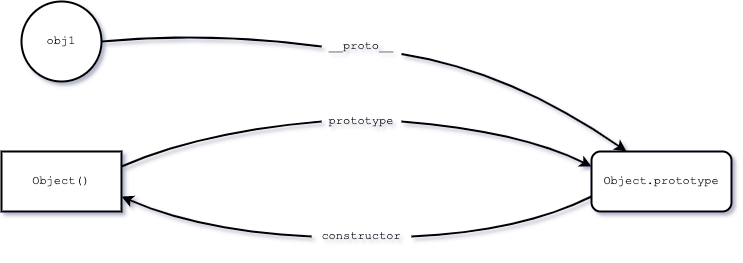

The diagram above was exported from draw.io. Its source (the exported page's mxGraphModel, read from the mxfile embedded in the PNG):
<mxGraphModel dx="786" dy="530" grid="1" gridSize="10" guides="1" tooltips="1" connect="1" arrows="1" fold="1" page="1" pageScale="1" pageWidth="827" pageHeight="1169" math="0" shadow="0">
  <root>
    <mxCell id="0" />
    <mxCell id="1" parent="0" />
    <mxCell id="tuc23D8aVdLo2x-mG501-1" value="obj1" style="ellipse;whiteSpace=wrap;html=1;aspect=fixed;strokeWidth=2;fontFamily=Courier New;" vertex="1" parent="1">
      <mxGeometry x="60" y="40" width="80" height="80" as="geometry" />
    </mxCell>
    <mxCell id="tuc23D8aVdLo2x-mG501-2" value="Object.prototype" style="rounded=1;whiteSpace=wrap;html=1;strokeWidth=2;fontFamily=Courier New;" vertex="1" parent="1">
      <mxGeometry x="630" y="190" width="140" height="60" as="geometry" />
    </mxCell>
    <mxCell id="tuc23D8aVdLo2x-mG501-3" value="Object()" style="rounded=0;whiteSpace=wrap;html=1;strokeWidth=2;fontFamily=Courier New;" vertex="1" parent="1">
      <mxGeometry x="40" y="190" width="120" height="60" as="geometry" />
    </mxCell>
    <mxCell id="tuc23D8aVdLo2x-mG501-4" value="" style="curved=1;endArrow=classic;html=1;rounded=0;exitX=1;exitY=0.75;exitDx=0;exitDy=0;entryX=0.25;entryY=0;entryDx=0;entryDy=0;startArrow=none;strokeWidth=2;fontFamily=Courier New;" edge="1" parent="1" source="tuc23D8aVdLo2x-mG501-7" target="tuc23D8aVdLo2x-mG501-2">
      <mxGeometry width="50" height="50" relative="1" as="geometry">
        <mxPoint x="380" y="300" as="sourcePoint" />
        <mxPoint x="430" y="250" as="targetPoint" />
        <Array as="points">
          <mxPoint x="550" y="110" />
        </Array>
      </mxGeometry>
    </mxCell>
    <mxCell id="tuc23D8aVdLo2x-mG501-7" value="__proto__" style="text;html=1;strokeColor=none;fillColor=none;align=center;verticalAlign=middle;whiteSpace=wrap;rounded=0;strokeWidth=2;fontFamily=Courier New;" vertex="1" parent="1">
      <mxGeometry x="360" y="70" width="80" height="30" as="geometry" />
    </mxCell>
    <mxCell id="tuc23D8aVdLo2x-mG501-8" value="" style="curved=1;endArrow=none;html=1;rounded=0;exitX=1;exitY=0.5;exitDx=0;exitDy=0;entryX=0;entryY=0.5;entryDx=0;entryDy=0;strokeWidth=2;fontFamily=Courier New;" edge="1" parent="1" source="tuc23D8aVdLo2x-mG501-1" target="tuc23D8aVdLo2x-mG501-7">
      <mxGeometry width="50" height="50" relative="1" as="geometry">
        <mxPoint x="120" y="80" as="sourcePoint" />
        <mxPoint x="640" y="145" as="targetPoint" />
        <Array as="points">
          <mxPoint x="250" y="70" />
        </Array>
      </mxGeometry>
    </mxCell>
    <mxCell id="tuc23D8aVdLo2x-mG501-9" value="" style="curved=1;endArrow=classic;html=1;rounded=0;exitX=1;exitY=0.5;exitDx=0;exitDy=0;entryX=0;entryY=0.25;entryDx=0;entryDy=0;startArrow=none;strokeWidth=2;fontFamily=Courier New;" edge="1" parent="1" source="tuc23D8aVdLo2x-mG501-10" target="tuc23D8aVdLo2x-mG501-2">
      <mxGeometry width="50" height="50" relative="1" as="geometry">
        <mxPoint x="380" y="300" as="sourcePoint" />
        <mxPoint x="430" y="250" as="targetPoint" />
        <Array as="points">
          <mxPoint x="560" y="170" />
        </Array>
      </mxGeometry>
    </mxCell>
    <mxCell id="tuc23D8aVdLo2x-mG501-10" value="prototype" style="text;html=1;strokeColor=none;fillColor=none;align=center;verticalAlign=middle;whiteSpace=wrap;rounded=0;strokeWidth=2;fontFamily=Courier New;" vertex="1" parent="1">
      <mxGeometry x="360" y="145" width="80" height="30" as="geometry" />
    </mxCell>
    <mxCell id="tuc23D8aVdLo2x-mG501-11" value="" style="curved=1;endArrow=none;html=1;rounded=0;exitX=1;exitY=0.25;exitDx=0;exitDy=0;entryX=0;entryY=0.5;entryDx=0;entryDy=0;strokeWidth=2;fontFamily=Courier New;" edge="1" parent="1" source="tuc23D8aVdLo2x-mG501-3" target="tuc23D8aVdLo2x-mG501-10">
      <mxGeometry width="50" height="50" relative="1" as="geometry">
        <mxPoint x="160" y="230" as="sourcePoint" />
        <mxPoint x="640" y="175" as="targetPoint" />
        <Array as="points">
          <mxPoint x="240" y="170" />
        </Array>
      </mxGeometry>
    </mxCell>
    <mxCell id="tuc23D8aVdLo2x-mG501-12" value="" style="curved=1;endArrow=classic;html=1;rounded=0;entryX=1;entryY=0.75;entryDx=0;entryDy=0;exitX=0;exitY=0.5;exitDx=0;exitDy=0;startArrow=none;strokeWidth=2;fontFamily=Courier New;" edge="1" parent="1" source="tuc23D8aVdLo2x-mG501-13" target="tuc23D8aVdLo2x-mG501-3">
      <mxGeometry width="50" height="50" relative="1" as="geometry">
        <mxPoint x="380" y="300" as="sourcePoint" />
        <mxPoint x="430" y="250" as="targetPoint" />
        <Array as="points">
          <mxPoint x="240" y="270" />
        </Array>
      </mxGeometry>
    </mxCell>
    <mxCell id="tuc23D8aVdLo2x-mG501-13" value="constructor" style="text;html=1;strokeColor=none;fillColor=none;align=center;verticalAlign=middle;whiteSpace=wrap;rounded=0;strokeWidth=2;fontFamily=Courier New;" vertex="1" parent="1">
      <mxGeometry x="350" y="260" width="100" height="30" as="geometry" />
    </mxCell>
    <mxCell id="tuc23D8aVdLo2x-mG501-14" value="" style="curved=1;endArrow=none;html=1;rounded=0;entryX=1;entryY=0.5;entryDx=0;entryDy=0;exitX=0;exitY=0.75;exitDx=0;exitDy=0;strokeWidth=2;fontFamily=Courier New;" edge="1" parent="1" source="tuc23D8aVdLo2x-mG501-2" target="tuc23D8aVdLo2x-mG501-13">
      <mxGeometry width="50" height="50" relative="1" as="geometry">
        <mxPoint x="670" y="190" as="sourcePoint" />
        <mxPoint x="160" y="245" as="targetPoint" />
        <Array as="points">
          <mxPoint x="560" y="270" />
        </Array>
      </mxGeometry>
    </mxCell>
  </root>
</mxGraphModel>